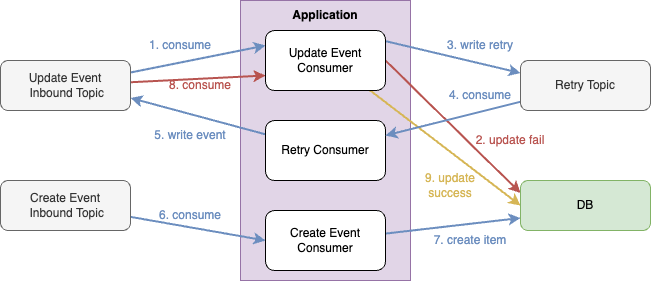

The diagram above was exported from draw.io. Its source (the exported page's mxGraphModel, read from the mxfile embedded in the PNG):
<mxGraphModel dx="524" dy="997" grid="1" gridSize="10" guides="1" tooltips="1" connect="1" arrows="1" fold="1" page="1" pageScale="1" pageWidth="1169" pageHeight="827" math="0" shadow="0">
  <root>
    <mxCell id="0" />
    <mxCell id="1" parent="0" />
    <mxCell id="JQ7x8qKeoxGuoHUOYThE-3" value="" style="rounded=0;whiteSpace=wrap;html=1;fillColor=#e1d5e7;strokeColor=#9673a6;" parent="1" vertex="1">
      <mxGeometry x="240" y="140" width="170" height="280" as="geometry" />
    </mxCell>
    <mxCell id="JQ7x8qKeoxGuoHUOYThE-10" style="rounded=0;orthogonalLoop=1;jettySize=auto;html=1;entryX=0;entryY=0.25;entryDx=0;entryDy=0;strokeWidth=2;fillColor=#dae8fc;strokeColor=#6c8ebf;" parent="1" source="JQ7x8qKeoxGuoHUOYThE-1" target="JQ7x8qKeoxGuoHUOYThE-5" edge="1">
      <mxGeometry relative="1" as="geometry" />
    </mxCell>
    <mxCell id="JQ7x8qKeoxGuoHUOYThE-24" style="rounded=0;orthogonalLoop=1;jettySize=auto;html=1;entryX=0;entryY=0.75;entryDx=0;entryDy=0;strokeWidth=2;fillColor=#f8cecc;strokeColor=#b85450;" parent="1" source="JQ7x8qKeoxGuoHUOYThE-1" target="JQ7x8qKeoxGuoHUOYThE-5" edge="1">
      <mxGeometry relative="1" as="geometry" />
    </mxCell>
    <mxCell id="JQ7x8qKeoxGuoHUOYThE-1" value="Update Event&lt;div&gt;&amp;nbsp;Inbound Topic&lt;/div&gt;" style="rounded=1;whiteSpace=wrap;html=1;fillColor=#f5f5f5;fontColor=#333333;strokeColor=#666666;" parent="1" vertex="1">
      <mxGeometry y="200" width="130" height="50" as="geometry" />
    </mxCell>
    <mxCell id="JQ7x8qKeoxGuoHUOYThE-20" style="rounded=0;orthogonalLoop=1;jettySize=auto;html=1;entryX=0;entryY=0.5;entryDx=0;entryDy=0;strokeWidth=2;fillColor=#dae8fc;strokeColor=#6c8ebf;" parent="1" source="JQ7x8qKeoxGuoHUOYThE-2" target="JQ7x8qKeoxGuoHUOYThE-6" edge="1">
      <mxGeometry relative="1" as="geometry" />
    </mxCell>
    <mxCell id="JQ7x8qKeoxGuoHUOYThE-2" value="Create Event&lt;div&gt;&amp;nbsp;Inbound Topic&lt;/div&gt;" style="rounded=1;whiteSpace=wrap;html=1;fillColor=#f5f5f5;fontColor=#333333;strokeColor=#666666;" parent="1" vertex="1">
      <mxGeometry y="320" width="130" height="50" as="geometry" />
    </mxCell>
    <mxCell id="JQ7x8qKeoxGuoHUOYThE-4" value="&lt;b&gt;Application&lt;/b&gt;" style="text;html=1;align=center;verticalAlign=middle;whiteSpace=wrap;rounded=0;" parent="1" vertex="1">
      <mxGeometry x="295" y="140" width="60" height="30" as="geometry" />
    </mxCell>
    <mxCell id="JQ7x8qKeoxGuoHUOYThE-12" style="rounded=0;orthogonalLoop=1;jettySize=auto;html=1;entryX=0;entryY=0.25;entryDx=0;entryDy=0;exitX=1;exitY=0.5;exitDx=0;exitDy=0;strokeWidth=2;fillColor=#f8cecc;strokeColor=#b85450;" parent="1" source="JQ7x8qKeoxGuoHUOYThE-5" target="JQ7x8qKeoxGuoHUOYThE-9" edge="1">
      <mxGeometry relative="1" as="geometry" />
    </mxCell>
    <mxCell id="JQ7x8qKeoxGuoHUOYThE-14" style="rounded=0;orthogonalLoop=1;jettySize=auto;html=1;entryX=0;entryY=0.25;entryDx=0;entryDy=0;exitX=0.996;exitY=0.175;exitDx=0;exitDy=0;exitPerimeter=0;strokeWidth=2;fillColor=#dae8fc;strokeColor=#6c8ebf;" parent="1" source="JQ7x8qKeoxGuoHUOYThE-5" target="JQ7x8qKeoxGuoHUOYThE-8" edge="1">
      <mxGeometry relative="1" as="geometry" />
    </mxCell>
    <mxCell id="JQ7x8qKeoxGuoHUOYThE-26" style="rounded=0;orthogonalLoop=1;jettySize=auto;html=1;entryX=0;entryY=0.5;entryDx=0;entryDy=0;exitX=0.867;exitY=0.992;exitDx=0;exitDy=0;exitPerimeter=0;strokeWidth=2;fillColor=#fff2cc;strokeColor=#d6b656;" parent="1" source="JQ7x8qKeoxGuoHUOYThE-5" target="JQ7x8qKeoxGuoHUOYThE-9" edge="1">
      <mxGeometry relative="1" as="geometry" />
    </mxCell>
    <mxCell id="JQ7x8qKeoxGuoHUOYThE-5" value="Update Event&lt;div&gt;Consumer&lt;/div&gt;" style="rounded=1;whiteSpace=wrap;html=1;" parent="1" vertex="1">
      <mxGeometry x="265" y="170" width="120" height="60" as="geometry" />
    </mxCell>
    <mxCell id="JQ7x8qKeoxGuoHUOYThE-22" style="rounded=0;orthogonalLoop=1;jettySize=auto;html=1;entryX=0;entryY=0.75;entryDx=0;entryDy=0;strokeWidth=2;fillColor=#dae8fc;strokeColor=#6c8ebf;" parent="1" source="JQ7x8qKeoxGuoHUOYThE-6" target="JQ7x8qKeoxGuoHUOYThE-9" edge="1">
      <mxGeometry relative="1" as="geometry" />
    </mxCell>
    <mxCell id="JQ7x8qKeoxGuoHUOYThE-6" value="Create Event&lt;div&gt;Consumer&lt;/div&gt;" style="rounded=1;whiteSpace=wrap;html=1;" parent="1" vertex="1">
      <mxGeometry x="265" y="350" width="120" height="60" as="geometry" />
    </mxCell>
    <mxCell id="JQ7x8qKeoxGuoHUOYThE-18" style="rounded=0;orthogonalLoop=1;jettySize=auto;html=1;entryX=1;entryY=0.75;entryDx=0;entryDy=0;strokeWidth=2;fillColor=#dae8fc;strokeColor=#6c8ebf;" parent="1" source="JQ7x8qKeoxGuoHUOYThE-7" target="JQ7x8qKeoxGuoHUOYThE-1" edge="1">
      <mxGeometry relative="1" as="geometry" />
    </mxCell>
    <mxCell id="JQ7x8qKeoxGuoHUOYThE-7" value="Retry&amp;nbsp;&lt;span style=&quot;background-color: initial;&quot;&gt;Consumer&lt;/span&gt;" style="rounded=1;whiteSpace=wrap;html=1;" parent="1" vertex="1">
      <mxGeometry x="265" y="260" width="120" height="60" as="geometry" />
    </mxCell>
    <mxCell id="JQ7x8qKeoxGuoHUOYThE-16" style="rounded=0;orthogonalLoop=1;jettySize=auto;html=1;entryX=1;entryY=0.25;entryDx=0;entryDy=0;strokeWidth=2;fillColor=#dae8fc;strokeColor=#6c8ebf;" parent="1" source="JQ7x8qKeoxGuoHUOYThE-8" target="JQ7x8qKeoxGuoHUOYThE-7" edge="1">
      <mxGeometry relative="1" as="geometry" />
    </mxCell>
    <mxCell id="JQ7x8qKeoxGuoHUOYThE-8" value="Retry Topic" style="rounded=1;whiteSpace=wrap;html=1;fillColor=#f5f5f5;fontColor=#333333;strokeColor=#666666;" parent="1" vertex="1">
      <mxGeometry x="520" y="200" width="130" height="50" as="geometry" />
    </mxCell>
    <mxCell id="JQ7x8qKeoxGuoHUOYThE-9" value="DB" style="rounded=1;whiteSpace=wrap;html=1;fillColor=#d5e8d4;strokeColor=#82b366;" parent="1" vertex="1">
      <mxGeometry x="520" y="320" width="130" height="50" as="geometry" />
    </mxCell>
    <mxCell id="JQ7x8qKeoxGuoHUOYThE-11" value="&lt;font color=&quot;#6c8ebf&quot;&gt;1. consume&lt;/font&gt;" style="text;html=1;align=center;verticalAlign=middle;whiteSpace=wrap;rounded=0;" parent="1" vertex="1">
      <mxGeometry x="140" y="170" width="80" height="30" as="geometry" />
    </mxCell>
    <mxCell id="JQ7x8qKeoxGuoHUOYThE-13" value="&lt;font color=&quot;#b95450&quot;&gt;2. update fail&lt;/font&gt;" style="text;html=1;align=center;verticalAlign=middle;whiteSpace=wrap;rounded=0;" parent="1" vertex="1">
      <mxGeometry x="470" y="265" width="80" height="30" as="geometry" />
    </mxCell>
    <mxCell id="JQ7x8qKeoxGuoHUOYThE-15" value="&lt;font color=&quot;#6c8ebf&quot;&gt;3. write retry&lt;/font&gt;" style="text;html=1;align=center;verticalAlign=middle;whiteSpace=wrap;rounded=0;" parent="1" vertex="1">
      <mxGeometry x="440" y="170" width="80" height="30" as="geometry" />
    </mxCell>
    <mxCell id="JQ7x8qKeoxGuoHUOYThE-17" value="&lt;font color=&quot;#6c8ebf&quot;&gt;4. consume&lt;/font&gt;" style="text;html=1;align=center;verticalAlign=middle;whiteSpace=wrap;rounded=0;" parent="1" vertex="1">
      <mxGeometry x="440" y="220" width="80" height="30" as="geometry" />
    </mxCell>
    <mxCell id="JQ7x8qKeoxGuoHUOYThE-19" value="&lt;font color=&quot;#6c8ebf&quot;&gt;5. write event&lt;/font&gt;" style="text;html=1;align=center;verticalAlign=middle;whiteSpace=wrap;rounded=0;" parent="1" vertex="1">
      <mxGeometry x="150" y="260" width="80" height="30" as="geometry" />
    </mxCell>
    <mxCell id="JQ7x8qKeoxGuoHUOYThE-21" value="&lt;font color=&quot;#6c8ebf&quot;&gt;6. consume&lt;/font&gt;" style="text;html=1;align=center;verticalAlign=middle;whiteSpace=wrap;rounded=0;" parent="1" vertex="1">
      <mxGeometry x="150" y="340" width="80" height="30" as="geometry" />
    </mxCell>
    <mxCell id="JQ7x8qKeoxGuoHUOYThE-23" value="&lt;font color=&quot;#6c8ebf&quot;&gt;7. create item&lt;/font&gt;" style="text;html=1;align=center;verticalAlign=middle;whiteSpace=wrap;rounded=0;" parent="1" vertex="1">
      <mxGeometry x="430" y="365" width="80" height="30" as="geometry" />
    </mxCell>
    <mxCell id="JQ7x8qKeoxGuoHUOYThE-25" value="&lt;font color=&quot;#b95450&quot;&gt;8. consume&lt;/font&gt;" style="text;html=1;align=center;verticalAlign=middle;whiteSpace=wrap;rounded=0;" parent="1" vertex="1">
      <mxGeometry x="160" y="210" width="80" height="30" as="geometry" />
    </mxCell>
    <mxCell id="JQ7x8qKeoxGuoHUOYThE-27" value="&lt;font color=&quot;#d6b656&quot;&gt;9. update success&lt;/font&gt;" style="text;html=1;align=center;verticalAlign=middle;whiteSpace=wrap;rounded=0;" parent="1" vertex="1">
      <mxGeometry x="410" y="310" width="80" height="30" as="geometry" />
    </mxCell>
  </root>
</mxGraphModel>